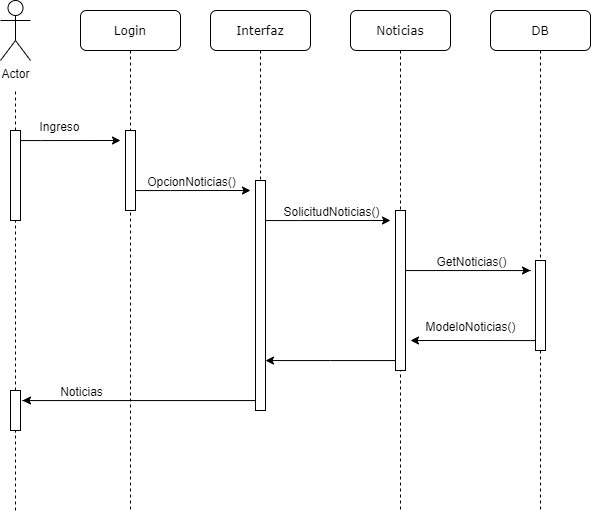

The diagram above was exported from draw.io. Its source (the exported page's mxGraphModel, read from the mxfile embedded in the PNG):
<mxGraphModel dx="498" dy="505" grid="1" gridSize="10" guides="1" tooltips="1" connect="1" arrows="1" fold="1" page="1" pageScale="1" pageWidth="1100" pageHeight="850" background="#ffffff" math="0" shadow="0">
  <root>
    <mxCell id="0" />
    <mxCell id="1" parent="0" />
    <mxCell id="7baba1c4bc27f4b0-4" value="Interfaz" style="shape=umlLifeline;perimeter=lifelinePerimeter;whiteSpace=wrap;html=1;container=1;collapsible=0;recursiveResize=0;outlineConnect=0;rounded=1;shadow=0;comic=0;labelBackgroundColor=none;strokeWidth=1;fontFamily=Verdana;fontSize=12;align=center;" parent="1" vertex="1">
      <mxGeometry x="480" y="110" width="100" height="400" as="geometry" />
    </mxCell>
    <mxCell id="7baba1c4bc27f4b0-25" value="" style="html=1;points=[];perimeter=orthogonalPerimeter;rounded=0;shadow=0;comic=0;labelBackgroundColor=none;strokeColor=#000000;strokeWidth=1;fillColor=#FFFFFF;fontFamily=Verdana;fontSize=12;fontColor=#000000;align=center;" parent="7baba1c4bc27f4b0-4" vertex="1">
      <mxGeometry x="45" y="170" width="10" height="230" as="geometry" />
    </mxCell>
    <mxCell id="7baba1c4bc27f4b0-5" value="Login" style="shape=umlLifeline;perimeter=lifelinePerimeter;whiteSpace=wrap;html=1;container=1;collapsible=0;recursiveResize=0;outlineConnect=0;rounded=1;shadow=0;comic=0;labelBackgroundColor=none;strokeWidth=1;fontFamily=Verdana;fontSize=12;align=center;" parent="1" vertex="1">
      <mxGeometry x="350" y="110" width="100" height="500" as="geometry" />
    </mxCell>
    <mxCell id="EWjeODiKEJmH_mvbNHoC-5" value="" style="html=1;points=[];perimeter=orthogonalPerimeter;rounded=0;shadow=0;comic=0;labelBackgroundColor=none;strokeColor=#000000;strokeWidth=1;fillColor=#FFFFFF;fontFamily=Verdana;fontSize=12;fontColor=#000000;align=center;" vertex="1" parent="7baba1c4bc27f4b0-5">
      <mxGeometry x="45" y="120" width="10" height="80" as="geometry" />
    </mxCell>
    <mxCell id="7baba1c4bc27f4b0-6" value="Noticias" style="shape=umlLifeline;perimeter=lifelinePerimeter;whiteSpace=wrap;html=1;container=1;collapsible=0;recursiveResize=0;outlineConnect=0;rounded=1;shadow=0;comic=0;labelBackgroundColor=none;strokeWidth=1;fontFamily=Verdana;fontSize=12;align=center;" parent="1" vertex="1">
      <mxGeometry x="620" y="110" width="100" height="500" as="geometry" />
    </mxCell>
    <mxCell id="EWjeODiKEJmH_mvbNHoC-44" value="" style="html=1;points=[];perimeter=orthogonalPerimeter;rounded=0;shadow=0;comic=0;labelBackgroundColor=none;strokeColor=#000000;strokeWidth=1;fillColor=#FFFFFF;fontFamily=Verdana;fontSize=12;fontColor=#000000;align=center;" vertex="1" parent="7baba1c4bc27f4b0-6">
      <mxGeometry x="45" y="200" width="10" height="160" as="geometry" />
    </mxCell>
    <mxCell id="7baba1c4bc27f4b0-7" value="DB" style="shape=umlLifeline;perimeter=lifelinePerimeter;whiteSpace=wrap;html=1;container=1;collapsible=0;recursiveResize=0;outlineConnect=0;rounded=1;shadow=0;comic=0;labelBackgroundColor=none;strokeWidth=1;fontFamily=Verdana;fontSize=12;align=center;" parent="1" vertex="1">
      <mxGeometry x="760" y="110" width="100" height="500" as="geometry" />
    </mxCell>
    <mxCell id="EWjeODiKEJmH_mvbNHoC-15" value="" style="html=1;points=[];perimeter=orthogonalPerimeter;rounded=0;shadow=0;comic=0;labelBackgroundColor=none;strokeColor=#000000;strokeWidth=1;fillColor=#FFFFFF;fontFamily=Verdana;fontSize=12;fontColor=#000000;align=center;" vertex="1" parent="7baba1c4bc27f4b0-7">
      <mxGeometry x="45" y="250" width="10" height="90" as="geometry" />
    </mxCell>
    <mxCell id="EWjeODiKEJmH_mvbNHoC-2" value="Actor" style="shape=umlActor;verticalLabelPosition=bottom;labelBackgroundColor=#ffffff;verticalAlign=top;html=1;outlineConnect=0;" vertex="1" parent="1">
      <mxGeometry x="270" y="100" width="30" height="60" as="geometry" />
    </mxCell>
    <mxCell id="EWjeODiKEJmH_mvbNHoC-6" value="" style="endArrow=none;dashed=1;html=1;" edge="1" parent="1" source="EWjeODiKEJmH_mvbNHoC-9">
      <mxGeometry width="50" height="50" relative="1" as="geometry">
        <mxPoint x="244.58" y="680" as="sourcePoint" />
        <mxPoint x="285" y="190" as="targetPoint" />
      </mxGeometry>
    </mxCell>
    <mxCell id="EWjeODiKEJmH_mvbNHoC-11" value="" style="edgeStyle=orthogonalEdgeStyle;rounded=0;orthogonalLoop=1;jettySize=auto;html=1;" edge="1" parent="1" source="EWjeODiKEJmH_mvbNHoC-9">
      <mxGeometry relative="1" as="geometry">
        <mxPoint x="390" y="240" as="targetPoint" />
        <Array as="points">
          <mxPoint x="310" y="240" />
          <mxPoint x="310" y="240" />
        </Array>
      </mxGeometry>
    </mxCell>
    <mxCell id="EWjeODiKEJmH_mvbNHoC-12" value="Ingreso" style="text;html=1;align=center;verticalAlign=middle;resizable=0;points=[];labelBackgroundColor=#ffffff;" vertex="1" connectable="0" parent="EWjeODiKEJmH_mvbNHoC-11">
      <mxGeometry x="0.2444" y="1" relative="1" as="geometry">
        <mxPoint x="-24.12" y="-14" as="offset" />
      </mxGeometry>
    </mxCell>
    <mxCell id="EWjeODiKEJmH_mvbNHoC-9" value="" style="html=1;points=[];perimeter=orthogonalPerimeter;rounded=0;shadow=0;comic=0;labelBackgroundColor=none;strokeColor=#000000;strokeWidth=1;fillColor=#FFFFFF;fontFamily=Verdana;fontSize=12;fontColor=#000000;align=center;" vertex="1" parent="1">
      <mxGeometry x="280" y="230" width="10" height="90" as="geometry" />
    </mxCell>
    <mxCell id="EWjeODiKEJmH_mvbNHoC-10" value="" style="endArrow=none;dashed=1;html=1;" edge="1" parent="1" source="EWjeODiKEJmH_mvbNHoC-19" target="EWjeODiKEJmH_mvbNHoC-9">
      <mxGeometry width="50" height="50" relative="1" as="geometry">
        <mxPoint x="285" y="690" as="sourcePoint" />
        <mxPoint x="244.58000000000004" y="190" as="targetPoint" />
      </mxGeometry>
    </mxCell>
    <mxCell id="EWjeODiKEJmH_mvbNHoC-19" value="" style="html=1;points=[];perimeter=orthogonalPerimeter;rounded=0;shadow=0;comic=0;labelBackgroundColor=none;strokeColor=#000000;strokeWidth=1;fillColor=#FFFFFF;fontFamily=Verdana;fontSize=12;fontColor=#000000;align=center;" vertex="1" parent="1">
      <mxGeometry x="280" y="490" width="10" height="40" as="geometry" />
    </mxCell>
    <mxCell id="EWjeODiKEJmH_mvbNHoC-20" value="" style="endArrow=none;dashed=1;html=1;" edge="1" parent="1" target="EWjeODiKEJmH_mvbNHoC-19">
      <mxGeometry width="50" height="50" relative="1" as="geometry">
        <mxPoint x="285" y="610" as="sourcePoint" />
        <mxPoint x="285" y="320" as="targetPoint" />
      </mxGeometry>
    </mxCell>
    <mxCell id="EWjeODiKEJmH_mvbNHoC-42" value="" style="edgeStyle=orthogonalEdgeStyle;rounded=0;orthogonalLoop=1;jettySize=auto;html=1;" edge="1" parent="1" source="EWjeODiKEJmH_mvbNHoC-5">
      <mxGeometry relative="1" as="geometry">
        <mxPoint x="520" y="290" as="targetPoint" />
        <Array as="points">
          <mxPoint x="440" y="290" />
          <mxPoint x="440" y="290" />
        </Array>
      </mxGeometry>
    </mxCell>
    <mxCell id="EWjeODiKEJmH_mvbNHoC-45" value="OpcionNoticias()" style="text;html=1;align=center;verticalAlign=middle;resizable=0;points=[];labelBackgroundColor=#ffffff;" vertex="1" connectable="0" parent="EWjeODiKEJmH_mvbNHoC-42">
      <mxGeometry x="-0.301" y="1" relative="1" as="geometry">
        <mxPoint x="15" y="-9" as="offset" />
      </mxGeometry>
    </mxCell>
    <mxCell id="EWjeODiKEJmH_mvbNHoC-43" value="" style="edgeStyle=orthogonalEdgeStyle;rounded=0;orthogonalLoop=1;jettySize=auto;html=1;" edge="1" parent="1" source="7baba1c4bc27f4b0-25">
      <mxGeometry relative="1" as="geometry">
        <mxPoint x="660" y="320" as="targetPoint" />
        <Array as="points">
          <mxPoint x="570" y="320" />
          <mxPoint x="570" y="320" />
        </Array>
      </mxGeometry>
    </mxCell>
    <mxCell id="EWjeODiKEJmH_mvbNHoC-46" value="SolicitudNoticias()" style="text;html=1;align=center;verticalAlign=middle;resizable=0;points=[];labelBackgroundColor=#ffffff;" vertex="1" connectable="0" parent="EWjeODiKEJmH_mvbNHoC-43">
      <mxGeometry x="0.4286" y="9" relative="1" as="geometry">
        <mxPoint x="-24.409999999999997" y="-1.0199999999999996" as="offset" />
      </mxGeometry>
    </mxCell>
    <mxCell id="EWjeODiKEJmH_mvbNHoC-49" value="" style="edgeStyle=orthogonalEdgeStyle;rounded=0;orthogonalLoop=1;jettySize=auto;html=1;" edge="1" parent="1" source="EWjeODiKEJmH_mvbNHoC-44">
      <mxGeometry relative="1" as="geometry">
        <mxPoint x="800" y="370" as="targetPoint" />
        <Array as="points">
          <mxPoint x="800" y="370" />
        </Array>
      </mxGeometry>
    </mxCell>
    <mxCell id="EWjeODiKEJmH_mvbNHoC-50" value="GetNoticias()" style="text;html=1;align=center;verticalAlign=middle;resizable=0;points=[];labelBackgroundColor=#ffffff;" vertex="1" connectable="0" parent="EWjeODiKEJmH_mvbNHoC-49">
      <mxGeometry x="0.2596" y="-3" relative="1" as="geometry">
        <mxPoint x="-13.82" y="-13.06" as="offset" />
      </mxGeometry>
    </mxCell>
    <mxCell id="EWjeODiKEJmH_mvbNHoC-52" value="" style="edgeStyle=orthogonalEdgeStyle;rounded=0;orthogonalLoop=1;jettySize=auto;html=1;" edge="1" parent="1" source="EWjeODiKEJmH_mvbNHoC-15">
      <mxGeometry relative="1" as="geometry">
        <mxPoint x="680" y="440" as="targetPoint" />
        <Array as="points">
          <mxPoint x="800" y="440" />
          <mxPoint x="800" y="440" />
        </Array>
      </mxGeometry>
    </mxCell>
    <mxCell id="EWjeODiKEJmH_mvbNHoC-53" value="ModeloNoticias()" style="text;html=1;align=center;verticalAlign=middle;resizable=0;points=[];labelBackgroundColor=#ffffff;" vertex="1" connectable="0" parent="EWjeODiKEJmH_mvbNHoC-52">
      <mxGeometry x="-0.232" y="-3" relative="1" as="geometry">
        <mxPoint x="-17" y="-12" as="offset" />
      </mxGeometry>
    </mxCell>
    <mxCell id="EWjeODiKEJmH_mvbNHoC-55" value="" style="edgeStyle=orthogonalEdgeStyle;rounded=0;orthogonalLoop=1;jettySize=auto;html=1;" edge="1" parent="1" source="EWjeODiKEJmH_mvbNHoC-44" target="7baba1c4bc27f4b0-25">
      <mxGeometry relative="1" as="geometry">
        <mxPoint x="600" y="380" as="targetPoint" />
        <Array as="points">
          <mxPoint x="600" y="460" />
          <mxPoint x="600" y="460" />
        </Array>
      </mxGeometry>
    </mxCell>
    <mxCell id="EWjeODiKEJmH_mvbNHoC-56" value="" style="edgeStyle=orthogonalEdgeStyle;rounded=0;orthogonalLoop=1;jettySize=auto;html=1;" edge="1" parent="1" source="7baba1c4bc27f4b0-25">
      <mxGeometry relative="1" as="geometry">
        <mxPoint x="292" y="500" as="targetPoint" />
        <Array as="points">
          <mxPoint x="292" y="500" />
        </Array>
      </mxGeometry>
    </mxCell>
    <mxCell id="EWjeODiKEJmH_mvbNHoC-58" value="Noticias" style="text;html=1;align=center;verticalAlign=middle;resizable=0;points=[];labelBackgroundColor=#ffffff;" vertex="1" connectable="0" parent="EWjeODiKEJmH_mvbNHoC-56">
      <mxGeometry x="0.2675" y="2" relative="1" as="geometry">
        <mxPoint x="-26.76" y="-12.06" as="offset" />
      </mxGeometry>
    </mxCell>
  </root>
</mxGraphModel>